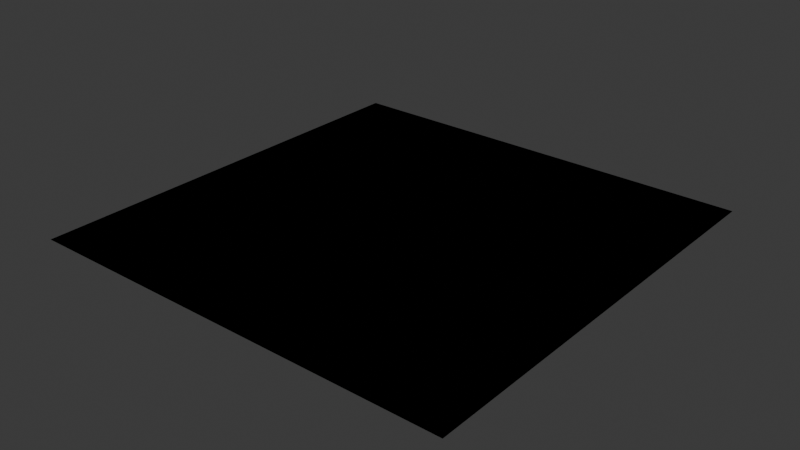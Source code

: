 # Source: gendoc.blend  (saved by Blender 5.0.118; exported with 4.5.12 LTS)
import bpy
from mathutils import Matrix  # noqa: F401  (used for matrix-valued properties, if any)

bpy.ops.wm.read_factory_settings(use_empty=True)
scene = bpy.context.scene
scene.name = 'Scene'

# ---- collections
col_collection = bpy.data.collections.new('Collection'); scene.collection.children.link(col_collection)

# ---- materials (node trees are filled in below, after node groups)
mat_receipt_shader = bpy.data.materials.new('receipt_shader')
mat_receipt_shader.use_backface_culling_lightprobe_volume = False

# ---- node groups
ng_double_position = bpy.data.node_groups.new('Double Position', 'GeometryNodeTree')
_s = ng_double_position.interface.new_socket(name='Geometry', in_out='OUTPUT', socket_type='NodeSocketGeometry')
_s = ng_double_position.interface.new_socket(name='Geometry', in_out='INPUT', socket_type='NodeSocketGeometry')
_s = ng_double_position.interface.new_socket(name='Offset', in_out='INPUT', socket_type='NodeSocketVector')
_s.subtype = 'TRANSLATION'
_s.hide_in_modifier = True
_s.default_input = 'POSITION'
ng_double_position.is_modifier = True
_N = ng_double_position.nodes; _L = ng_double_position.links
n0 = _N.new('NodeGroupInput'); n0.name = 'Group Input'; n0.location = (-340, 0)
n1 = _N.new('NodeGroupOutput'); n1.name = 'Group Output'; n1.location = (200, 0)
n2 = _N.new('GeometryNodeSetPosition'); n2.name = 'Set Position'; n2.location = (-17, -32)
n3 = _N.new('GeometryNodeInputPosition'); n3.name = 'Position'; n3.location = (-365, -122)
_L.new(n0.outputs[0], n2.inputs[0])
_L.new(n2.outputs[0], n1.inputs[0])
_L.new(n0.outputs[1], n2.inputs[3])
n1.is_active_output = True
ng_geometry_nodes_001 = bpy.data.node_groups.new('Geometry Nodes.001', 'GeometryNodeTree')
_s = ng_geometry_nodes_001.interface.new_socket(name='Geometry', in_out='OUTPUT', socket_type='NodeSocketGeometry')
_s = ng_geometry_nodes_001.interface.new_socket(name='Geometry', in_out='INPUT', socket_type='NodeSocketGeometry')
_s = ng_geometry_nodes_001.interface.new_socket(name='Socket', in_out='INPUT', socket_type='NodeSocketVector')
_s.subtype = 'TRANSLATION'
_s.hide_in_modifier = True
ng_geometry_nodes_001.is_modifier = True
_N = ng_geometry_nodes_001.nodes; _L = ng_geometry_nodes_001.links
n0 = _N.new('NodeGroupInput'); n0.name = 'Group Input'; n0.location = (-340, 0)
n1 = _N.new('NodeGroupOutput'); n1.name = 'Group Output'; n1.location = (274, 12)
n2 = _N.new('GeometryNodeInputPosition'); n2.name = 'Position'; n2.location = (-339, -143)
n3 = _N.new('GeometryNodeGroup'); n3.name = 'Group'; n3.location = (-107, 22)
n3.width = 229
n3.node_tree = ng_double_position
n3.inputs[1].default_value = (0.0, 0.0, 0.0)
_L.new(n0.outputs[0], n3.inputs[0])
_L.new(n3.outputs[0], n1.inputs[0])
n1.is_active_output = True

# ---- material node trees
mat_receipt_shader.use_nodes = True; mat_receipt_shader.node_tree.nodes.clear()
_N = mat_receipt_shader.node_tree.nodes; _L = mat_receipt_shader.node_tree.links
n0 = _N.new('NodeFrame'); n0.name = 'Frame'; n0.location = (-260, -40)
n0.width = 150
n1 = _N.new('NodeGroupOutput'); n1.name = 'Group Output'; n1.location = (0, 0)
n2 = _N.new('ShaderNodeBlackbody'); n2.name = 'Blackbody'; n2.location = (-260, -340)
n3 = _N.new('ShaderNodeClamp'); n3.name = 'Clamp'; n3.location = (-260, -514)
n4 = _N.new('ShaderNodeCombineXYZ'); n4.name = 'Combine XYZ'; n4.location = (-260, -710)
n5 = _N.new('ShaderNodeFloatCurve'); n5.name = 'Float Curve'; n5.location = (-260, -906)
n5.mapping.update()
n6 = _N.new('ShaderNodeMapRange'); n6.name = 'Map Range'; n6.location = (-260, -1091)
n7 = _N.new('ShaderNodeMath'); n7.name = 'Math'; n7.location = (-260, -1309)
n8 = _N.new('ShaderNodeMix'); n8.name = 'Mix'; n8.location = (-260, -1494)
n9 = _N.new('ShaderNodeRGBCurve'); n9.name = 'RGB Curves'; n9.location = (-260, -1690)
n9.mapping.update()
n10 = _N.new('ShaderNodeSeparateXYZ'); n10.name = 'Separate XYZ'; n10.location = (-260, -1875)
n11 = _N.new('ShaderNodeTexBrick'); n11.name = 'Brick Texture'; n11.location = (-260, -2101)
n12 = _N.new('ShaderNodeTexChecker'); n12.name = 'Checker Texture'; n12.location = (-260, -2415)
n13 = _N.new('ShaderNodeTexGabor'); n13.name = 'Gabor Texture'; n13.location = (-260, -2663)
n14 = _N.new('ShaderNodeTexGradient'); n14.name = 'Gradient Texture'; n14.location = (-260, -2933)
n15 = _N.new('ShaderNodeTexMagic'); n15.name = 'Magic Texture'; n15.location = (-260, -3148)
n16 = _N.new('ShaderNodeTexNoise'); n16.name = 'Noise Texture'; n16.location = (-260, -3385)
n17 = _N.new('ShaderNodeTexVoronoi'); n17.name = 'Voronoi Texture'; n17.location = (-260, -3655)
n18 = _N.new('ShaderNodeTexWave'); n18.name = 'Wave Texture'; n18.location = (-260, -3936)
n19 = _N.new('ShaderNodeTexWhiteNoise'); n19.name = 'White Noise Texture'; n19.location = (-260, -4217)
n20 = _N.new('ShaderNodeValToRGB'); n20.name = 'Color Ramp'; n20.location = (-260, -4432)
while len(n20.color_ramp.elements) > 1: n20.color_ramp.elements.remove(n20.color_ramp.elements[-1])
n20.color_ramp.elements[0].position = 0.0; n20.color_ramp.elements[0].color = (0.0, 0.0, 0.0, 1.0)
_e = n20.color_ramp.elements.new(1.0); _e.color = (1.0, 1.0, 1.0, 1.0)
n21 = _N.new('ShaderNodeValue'); n21.name = 'Value'; n21.location = (-260, -4617)
n21.outputs[0].default_value = 0.0
n22 = _N.new('ShaderNodeVectorCurve'); n22.name = 'Vector Curves'; n22.location = (-260, -4780)
n22.mapping.update()
n23 = _N.new('ShaderNodeVectorMath'); n23.name = 'Vector Math'; n23.location = (-260, -4995)
n24 = _N.new('ShaderNodeVectorRotate'); n24.name = 'Vector Rotate'; n24.location = (-260, -5240)
n25 = _N.new('ShaderNodeAddShader'); n25.name = 'Add Shader'; n25.location = (-260, -5537)
n26 = _N.new('ShaderNodeAmbientOcclusion'); n26.name = 'Ambient Occlusion'; n26.location = (-260, -5722)
n27 = _N.new('ShaderNodeAttribute'); n27.name = 'Attribute'; n27.location = (-260, -5959)
n28 = _N.new('ShaderNodeBackground'); n28.name = 'Background'; n28.location = (-260, -6155)
n29 = _N.new('ShaderNodeBevel'); n29.name = 'Bevel'; n29.location = (-260, -6340)
n30 = _N.new('ShaderNodeBrightContrast'); n30.name = 'Brightness/Contrast'; n30.location = (-260, -6555)
n31 = _N.new('ShaderNodeBsdfAnisotropic'); n31.name = 'Glossy BSDF'; n31.location = (-260, -6751)
n32 = _N.new('ShaderNodeBsdfDiffuse'); n32.name = 'Diffuse BSDF'; n32.location = (-260, -7040)
n33 = _N.new('ShaderNodeBsdfGlass'); n33.name = 'Glass BSDF'; n33.location = (-260, -7266)
n34 = _N.new('ShaderNodeBsdfHair'); n34.name = 'Hair BSDF'; n34.location = (-260, -7503)
n35 = _N.new('ShaderNodeBsdfHairPrincipled'); n35.name = 'Principled Hair BSDF'; n35.location = (-260, -7751)
n36 = _N.new('ShaderNodeBsdfMetallic'); n36.name = 'Metallic BSDF'; n36.location = (-260, -8002)
n37 = _N.new('ShaderNodeBsdfPrincipled'); n37.name = 'Principled BSDF'; n37.location = (-260, -8302)
n38 = _N.new('ShaderNodeBsdfRayPortal'); n38.name = 'Ray Portal BSDF'; n38.location = (-260, -8904)
n39 = _N.new('ShaderNodeBsdfRefraction'); n39.name = 'Refraction BSDF'; n39.location = (-260, -9160)
n40 = _N.new('ShaderNodeBsdfSheen'); n40.name = 'Sheen BSDF'; n40.location = (-260, -9397)
n41 = _N.new('ShaderNodeBsdfToon'); n41.name = 'Toon BSDF'; n41.location = (-260, -9623)
n42 = _N.new('ShaderNodeBsdfTranslucent'); n42.name = 'Translucent BSDF'; n42.location = (-260, -9860)
n43 = _N.new('ShaderNodeBsdfTransparent'); n43.name = 'Transparent BSDF'; n43.location = (-260, -10075)
n44 = _N.new('ShaderNodeBump'); n44.name = 'Bump'; n44.location = (-260, -10249)
n44.inputs[1].default_value = 1.0
n45 = _N.new('ShaderNodeCameraData'); n45.name = 'Camera Data'; n45.location = (-260, -10486)
n46 = _N.new('ShaderNodeCombineColor'); n46.name = 'Combine Color'; n46.location = (-260, -10671)
n47 = _N.new('ShaderNodeDisplacement'); n47.name = 'Displacement'; n47.location = (-260, -10867)
n47.inputs[2].default_value = 1.0
n48 = _N.new('ShaderNodeEeveeSpecular'); n48.name = 'Specular BSDF'; n48.location = (-260, -11104)
n49 = _N.new('ShaderNodeEmission'); n49.name = 'Emission'; n49.location = (-260, -11426)
n50 = _N.new('ShaderNodeFresnel'); n50.name = 'Fresnel'; n50.location = (-260, -11611)
n51 = _N.new('ShaderNodeGamma'); n51.name = 'Gamma'; n51.location = (-260, -11826)
n52 = _N.new('ShaderNodeGroup'); n52.name = 'Group'; n52.location = (-260, -12011)
n52.node_tree = None
n53 = _N.new('ShaderNodeHairInfo'); n53.name = 'Curves Info'; n53.location = (-260, -12163)
n54 = _N.new('ShaderNodeHoldout'); n54.name = 'Holdout'; n54.location = (-260, -12381)
n55 = _N.new('ShaderNodeHueSaturation'); n55.name = 'Hue/Saturation/Value'; n55.location = (-260, -12544)
n56 = _N.new('ShaderNodeInvert'); n56.name = 'Invert Color'; n56.location = (-260, -12762)
n57 = _N.new('ShaderNodeLayerWeight'); n57.name = 'Layer Weight'; n57.location = (-260, -12947)
n58 = _N.new('ShaderNodeLightFalloff'); n58.name = 'Light Falloff'; n58.location = (-260, -13173)
n59 = _N.new('ShaderNodeLightPath'); n59.name = 'Light Path'; n59.location = (-260, -13380)
n60 = _N.new('ShaderNodeMapping'); n60.name = 'Mapping'; n60.location = (-260, -13675)
n61 = _N.new('ShaderNodeMixShader'); n61.name = 'Mix Shader'; n61.location = (-260, -14002)
n62 = _N.new('ShaderNodeNewGeometry'); n62.name = 'Geometry'; n62.location = (-260, -14198)
n63 = _N.new('ShaderNodeNormal'); n63.name = 'Normal'; n63.location = (-260, -14449)
n64 = _N.new('ShaderNodeNormalMap'); n64.name = 'Normal Map'; n64.location = (-260, -14664)
n65 = _N.new('ShaderNodeObjectInfo'); n65.name = 'Object Info'; n65.location = (-260, -14849)
n66 = _N.new('ShaderNodeOutputAOV'); n66.name = 'AOV Output'; n66.location = (-260, -15067)
n67 = _N.new('ShaderNodeOutputLight'); n67.name = 'Light Output'; n67.location = (-260, -15241)
n68 = _N.new('ShaderNodeOutputLineStyle'); n68.name = 'Line Style Output'; n68.location = (-260, -15404)
n69 = _N.new('ShaderNodeOutputMaterial'); n69.name = 'Material Output'; n69.location = (-260, -15600)
n70 = _N.new('ShaderNodeOutputWorld'); n70.name = 'World Output'; n70.location = (-260, -15826)
n71 = _N.new('ShaderNodeParticleInfo'); n71.name = 'Particle Info'; n71.location = (-260, -16000)
n72 = _N.new('ShaderNodePointInfo'); n72.name = 'Point Info'; n72.location = (-260, -16240)
n73 = _N.new('ShaderNodeRGB'); n73.name = 'RGB'; n73.location = (-260, -16425)
n73.outputs[0].default_value = (0.5, 0.5, 0.5, 1.0)
n74 = _N.new('ShaderNodeRGBToBW'); n74.name = 'RGB to BW'; n74.location = (-260, -16588)
n75 = _N.new('ShaderNodeScript'); n75.name = 'Script'; n75.location = (-260, -16762)
n76 = _N.new('ShaderNodeSeparateColor'); n76.name = 'Separate Color'; n76.location = (-260, -16914)
n77 = _N.new('ShaderNodeShaderToRGB'); n77.name = 'Shader to RGB'; n77.location = (-260, -17110)
n78 = _N.new('ShaderNodeSubsurfaceScattering'); n78.name = 'Subsurface Scattering'; n78.location = (-260, -17295)
n79 = _N.new('ShaderNodeTangent'); n79.name = 'Tangent'; n79.location = (-260, -17595)
n80 = _N.new('ShaderNodeTexCoord'); n80.name = 'Texture Coordinate'; n80.location = (-260, -17758)
n81 = _N.new('ShaderNodeTexEnvironment'); n81.name = 'Environment Texture'; n81.location = (-260, -17987)
n82 = _N.new('ShaderNodeTexIES'); n82.name = 'IES Texture'; n82.location = (-260, -18191)
n83 = _N.new('ShaderNodeTexImage'); n83.name = 'Image Texture'; n83.location = (-260, -18406)
n84 = _N.new('NodeUndefined'); n84.name = 'Point Density'; n84.location = (-260, -18621)
n84.inputs[0].default_value = (0.0, 0.0, 0.0)
n85 = _N.new('ShaderNodeTexSky'); n85.name = 'Sky Texture'; n85.location = (-260, -18836)
n86 = _N.new('ShaderNodeUVAlongStroke'); n86.name = 'UV Along Stroke'; n86.location = (-260, -18999)
n87 = _N.new('ShaderNodeUVMap'); n87.name = 'UV Map'; n87.location = (-260, -19162)
n88 = _N.new('ShaderNodeVectorDisplacement'); n88.name = 'Vector Displacement'; n88.location = (-260, -19325)
n88.inputs[2].default_value = 1.0
n89 = _N.new('ShaderNodeVectorTransform'); n89.name = 'Vector Transform'; n89.location = (-260, -19521)
n90 = _N.new('ShaderNodeVertexColor'); n90.name = 'Color Attribute'; n90.location = (-260, -19725)
n91 = _N.new('ShaderNodeVolumeAbsorption'); n91.name = 'Volume Absorption'; n91.location = (-260, -19899)
n92 = _N.new('ShaderNodeVolumeInfo'); n92.name = 'Volume Info'; n92.location = (-260, -20084)
n93 = _N.new('ShaderNodeVolumePrincipled'); n93.name = 'Principled Volume'; n93.location = (-260, -20280)
n94 = _N.new('ShaderNodeVolumeScatter'); n94.name = 'Volume Scatter'; n94.location = (-260, -20575)
n95 = _N.new('ShaderNodeWavelength'); n95.name = 'Wavelength'; n95.location = (-260, -20771)
n96 = _N.new('ShaderNodeWireframe'); n96.name = 'Wireframe'; n96.location = (-260, -20945)
n1.is_active_output = True

# ---- world
world_world = bpy.data.worlds.new('World'); scene.world = world_world
world_world.use_nodes = True; world_world.node_tree.nodes.clear()
_N = world_world.node_tree.nodes; _L = world_world.node_tree.links
n0 = _N.new('ShaderNodeOutputWorld'); n0.name = 'World Output'; n0.location = (300, 300)
n1 = _N.new('ShaderNodeBackground'); n1.name = 'Background'; n1.location = (10, 300)
n1.inputs[0].default_value = (0.05088, 0.05088, 0.05088, 1.0)
_L.new(n1.outputs[0], n0.inputs[0])
n0.is_active_output = True
world_world.color = (0.05088, 0.05088, 0.05088)
world_world.sun_shadow_jitter_overblur = 0.0

# ---- meshes
me_plane_003 = bpy.data.meshes.new('Plane.003')
me_plane_003.from_pydata([(-1.0, -1.0, 0.0), (1.0, -1.0, 0.0), (-1.0, 1.0, 0.0), (1.0, 1.0, 0.0)], [], [(0, 1, 3, 2)])
_uv = me_plane_003.uv_layers.new(name='UVMap')
_uv.uv.foreach_set('vector', [0.0, 0.0, 1.0, 0.0, 1.0, 1.0, 0.0, 1.0])
me_plane_003.materials.append(mat_receipt_shader)
me_plane_003.update()

# ---- objects
ob_plane = bpy.data.objects.new('Plane', me_plane_003)
ob_projection = bpy.data.objects.new('Projection', None)
ob_projection2 = bpy.data.objects.new('Projection2', None)

# ---- transforms, parenting, visibility, modifiers, constraints
ob_plane.location = (0.0, 0.0, 0.0)
_m = ob_plane.modifiers.new('GeometryNodes', 'NODES')
_m.node_group = ng_geometry_nodes_001
_m = ob_plane.modifiers.new('GeometryNodes.001', 'NODES')
_m.node_group = ng_double_position
ob_projection.location = (0.0, 0.0, 0.0)
ob_projection2.location = (0.0, 0.0, 0.0)

# ---- collection membership
col_collection.objects.link(ob_plane)
col_collection.objects.link(ob_projection)
col_collection.objects.link(ob_projection2)

# ---- scene / render settings (as saved in the file)
scene.frame_start = 1; scene.frame_end = 250; scene.frame_set(68)
scene.render.engine = 'BLENDER_EEVEE_NEXT'
scene.render.bake_bias = 0.0
scene.render.bake_samples = 0
bpy.context.view_layer.update()

# ---- added for rendering (the .blend has no active camera): camera
cam_auto = bpy.data.cameras.new('AutoCamera')
cam_auto.lens = 50.0
cam_auto.sensor_width = 36.0
cam_auto.clip_end = 1000.0
ob_auto_camera = bpy.data.objects.new('AutoCamera', cam_auto)
scene.collection.objects.link(ob_auto_camera)
ob_auto_camera.location = (5.23386, -6.28063, 4.18709)
ob_auto_camera.rotation_euler = (1.09748, -7.21219e-08, 0.694738)
scene.camera = ob_auto_camera
bpy.context.view_layer.update()
